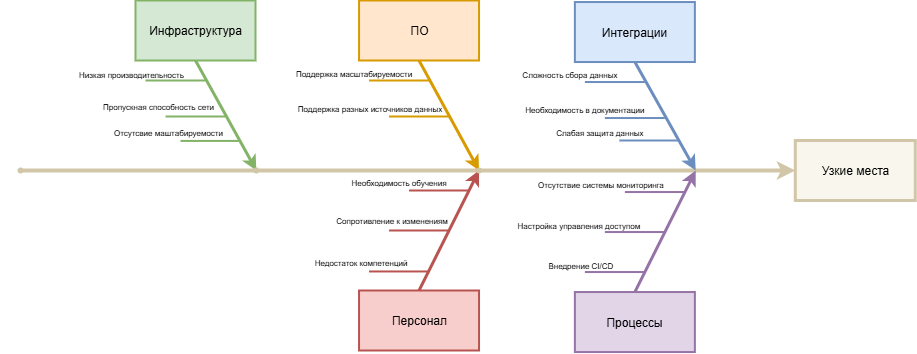

The diagram above was exported from draw.io. Its source (the exported page's mxGraphModel, read from the mxfile embedded in the PNG):
<mxGraphModel dx="2411" dy="872" grid="1" gridSize="10" guides="1" tooltips="1" connect="1" arrows="1" fold="1" page="1" pageScale="1" pageWidth="827" pageHeight="1169" math="0" shadow="0">
  <root>
    <mxCell id="bZcgU8KG57-F1ER2HjaA-0" />
    <mxCell id="bZcgU8KG57-F1ER2HjaA-1" parent="bZcgU8KG57-F1ER2HjaA-0" />
    <mxCell id="bZcgU8KG57-F1ER2HjaA-5" value="" style="edgeStyle=none;strokeWidth=4;rounded=0;startArrow=none;strokeColor=#D1C6A7;" parent="bZcgU8KG57-F1ER2HjaA-1" target="bZcgU8KG57-F1ER2HjaA-4" edge="1">
      <mxGeometry width="100" height="100" relative="1" as="geometry">
        <mxPoint x="600.21" y="190" as="sourcePoint" />
        <mxPoint x="243.54166666666677" y="140.00000000000006" as="targetPoint" />
      </mxGeometry>
    </mxCell>
    <mxCell id="bZcgU8KG57-F1ER2HjaA-259" value="" style="edgeStyle=none;strokeWidth=4;rounded=0;endArrow=none;startArrow=none;strokeColor=#D1C6A7;" parent="bZcgU8KG57-F1ER2HjaA-1" edge="1">
      <mxGeometry width="100" height="100" relative="1" as="geometry">
        <mxPoint x="379.93000000000006" y="190" as="sourcePoint" />
        <mxPoint x="600.21" y="190" as="targetPoint" />
      </mxGeometry>
    </mxCell>
    <mxCell id="bZcgU8KG57-F1ER2HjaA-261" value="" style="edgeStyle=none;strokeWidth=4;rounded=0;endArrow=none;startArrow=none;strokeColor=#D1C6A7;" parent="bZcgU8KG57-F1ER2HjaA-1" source="bZcgU8KG57-F1ER2HjaA-268" target="bZcgU8KG57-F1ER2HjaA-263" edge="1">
      <mxGeometry width="100" height="100" relative="1" as="geometry">
        <mxPoint x="-220" y="190" as="sourcePoint" />
        <mxPoint x="220" y="350" as="targetPoint" />
      </mxGeometry>
    </mxCell>
    <mxCell id="bZcgU8KG57-F1ER2HjaA-269" value="" style="edgeStyle=none;strokeWidth=4;rounded=0;endArrow=none;startArrow=none;" parent="bZcgU8KG57-F1ER2HjaA-1" source="bZcgU8KG57-F1ER2HjaA-268" edge="1">
      <mxGeometry width="100" height="100" relative="1" as="geometry">
        <mxPoint x="-220" y="190" as="sourcePoint" />
        <mxPoint x="160" y="190" as="targetPoint" />
      </mxGeometry>
    </mxCell>
    <mxCell id="bZcgU8KG57-F1ER2HjaA-270" value="" style="edgeStyle=none;strokeWidth=4;rounded=0;endArrow=none;startArrow=none;strokeColor=#D1C6A7;" parent="bZcgU8KG57-F1ER2HjaA-1" source="bZcgU8KG57-F1ER2HjaA-271" target="bZcgU8KG57-F1ER2HjaA-268" edge="1">
      <mxGeometry width="100" height="100" relative="1" as="geometry">
        <mxPoint x="-220" y="190" as="sourcePoint" />
        <mxPoint x="100" y="190" as="targetPoint" />
      </mxGeometry>
    </mxCell>
    <mxCell id="bZcgU8KG57-F1ER2HjaA-272" value="" style="edgeStyle=none;strokeWidth=4;rounded=0;endArrow=none;strokeColor=#D1C6A7;exitX=1.023;exitY=0.794;exitDx=0;exitDy=0;exitPerimeter=0;" parent="bZcgU8KG57-F1ER2HjaA-1" target="bZcgU8KG57-F1ER2HjaA-271" edge="1" source="bZcgU8KG57-F1ER2HjaA-271">
      <mxGeometry width="100" height="100" relative="1" as="geometry">
        <mxPoint x="-220" y="190" as="sourcePoint" />
        <mxPoint x="160.83000000000015" y="190" as="targetPoint" />
      </mxGeometry>
    </mxCell>
    <mxCell id="bZcgU8KG57-F1ER2HjaA-2" value="Инфраструктура" style="whiteSpace=wrap;strokeWidth=2;fillColor=#d5e8d4;strokeColor=#82b366;" parent="bZcgU8KG57-F1ER2HjaA-1" vertex="1">
      <mxGeometry x="40" y="20.000000000000057" width="120" height="60" as="geometry" />
    </mxCell>
    <mxCell id="bZcgU8KG57-F1ER2HjaA-4" value="Узкие места" style="whiteSpace=wrap;strokeWidth=3;fillColor=#f9f7ed;strokeColor=#D1C6A7;" parent="bZcgU8KG57-F1ER2HjaA-1" vertex="1">
      <mxGeometry x="699.7916666666667" y="160.00000000000006" width="120" height="60" as="geometry" />
    </mxCell>
    <mxCell id="bZcgU8KG57-F1ER2HjaA-6" value="" style="edgeStyle=none;exitX=0.5;exitY=1;strokeWidth=3;rounded=0;fillColor=#d5e8d4;strokeColor=#82b366;" parent="bZcgU8KG57-F1ER2HjaA-1" source="bZcgU8KG57-F1ER2HjaA-2" target="bZcgU8KG57-F1ER2HjaA-268" edge="1">
      <mxGeometry width="100" height="100" relative="1" as="geometry">
        <mxPoint x="100" y="100.00000000000006" as="sourcePoint" />
        <mxPoint x="160" y="190.00000000000006" as="targetPoint" />
      </mxGeometry>
    </mxCell>
    <mxCell id="bZcgU8KG57-F1ER2HjaA-8" value="" style="edgeStyle=none;endArrow=none;strokeWidth=2;rounded=0;fillColor=#d5e8d4;strokeColor=#82b366;" parent="bZcgU8KG57-F1ER2HjaA-1" edge="1">
      <mxGeometry width="100" height="100" relative="1" as="geometry">
        <mxPoint x="49.99999999999999" y="100.00000000000006" as="sourcePoint" />
        <mxPoint x="110" y="100.00000000000006" as="targetPoint" />
      </mxGeometry>
    </mxCell>
    <mxCell id="bZcgU8KG57-F1ER2HjaA-9" value="" style="edgeStyle=none;endArrow=none;strokeWidth=2;rounded=0;fillColor=#d5e8d4;strokeColor=#82b366;" parent="bZcgU8KG57-F1ER2HjaA-1" edge="1">
      <mxGeometry width="100" height="100" relative="1" as="geometry">
        <mxPoint x="70" y="136.00000000000006" as="sourcePoint" />
        <mxPoint x="130" y="136.00000000000006" as="targetPoint" />
      </mxGeometry>
    </mxCell>
    <mxCell id="bZcgU8KG57-F1ER2HjaA-37" value="Низкая производительность" style="text;spacingTop=-5;fontSize=8;align=center;verticalAlign=middle;points=[]" parent="bZcgU8KG57-F1ER2HjaA-1" vertex="1">
      <mxGeometry x="21" y="87.00000000000011" width="30" height="19.999999999999886" as="geometry" />
    </mxCell>
    <mxCell id="bZcgU8KG57-F1ER2HjaA-38" value="Пропускная способность сети" style="text;spacingTop=-5;fontSize=8;align=center;verticalAlign=middle;points=[]" parent="bZcgU8KG57-F1ER2HjaA-1" vertex="1">
      <mxGeometry x="48.059999999999974" y="119" width="30" height="19.999999999999886" as="geometry" />
    </mxCell>
    <mxCell id="bZcgU8KG57-F1ER2HjaA-65" value="ПО" style="whiteSpace=wrap;strokeWidth=2;fillColor=#ffe6cc;strokeColor=#d79b00;" parent="bZcgU8KG57-F1ER2HjaA-1" vertex="1">
      <mxGeometry x="263.54166666666674" y="20" width="120" height="60" as="geometry" />
    </mxCell>
    <mxCell id="bZcgU8KG57-F1ER2HjaA-66" value="Персонал" style="whiteSpace=wrap;strokeWidth=2;fillColor=#f8cecc;strokeColor=#b85450;" parent="bZcgU8KG57-F1ER2HjaA-1" vertex="1">
      <mxGeometry x="263.54166666666674" y="310" width="120" height="60" as="geometry" />
    </mxCell>
    <mxCell id="bZcgU8KG57-F1ER2HjaA-67" value="" style="edgeStyle=none;exitX=0.5;exitY=1;strokeWidth=3;rounded=0;fillColor=#ffe6cc;strokeColor=#d79b00;" parent="bZcgU8KG57-F1ER2HjaA-1" source="bZcgU8KG57-F1ER2HjaA-65" target="bZcgU8KG57-F1ER2HjaA-263" edge="1">
      <mxGeometry width="100" height="100" relative="1" as="geometry">
        <mxPoint x="323.54166666666674" y="99.99999999999997" as="sourcePoint" />
        <mxPoint x="383.54166666666674" y="190" as="targetPoint" />
      </mxGeometry>
    </mxCell>
    <mxCell id="bZcgU8KG57-F1ER2HjaA-69" value="" style="edgeStyle=none;endArrow=none;strokeWidth=2;rounded=0;fillColor=#ffe6cc;strokeColor=#d79b00;" parent="bZcgU8KG57-F1ER2HjaA-1" edge="1">
      <mxGeometry width="100" height="100" relative="1" as="geometry">
        <mxPoint x="273.54166666666686" y="99.99999999999997" as="sourcePoint" />
        <mxPoint x="333.54166666666674" y="99.99999999999997" as="targetPoint" />
      </mxGeometry>
    </mxCell>
    <mxCell id="bZcgU8KG57-F1ER2HjaA-70" value="" style="edgeStyle=none;endArrow=none;strokeWidth=2;rounded=0;fillColor=#ffe6cc;strokeColor=#d79b00;" parent="bZcgU8KG57-F1ER2HjaA-1" edge="1">
      <mxGeometry width="100" height="100" relative="1" as="geometry">
        <mxPoint x="293.54166666666674" y="135.99999999999997" as="sourcePoint" />
        <mxPoint x="353.54166666666663" y="135.99999999999997" as="targetPoint" />
      </mxGeometry>
    </mxCell>
    <mxCell id="bZcgU8KG57-F1ER2HjaA-75" value="" style="edgeStyle=none;endArrow=none;strokeWidth=2;rounded=0;fillColor=#f8cecc;strokeColor=#b85450;" parent="bZcgU8KG57-F1ER2HjaA-1" edge="1">
      <mxGeometry width="100" height="100" relative="1" as="geometry">
        <mxPoint x="313.54166666666674" y="210" as="sourcePoint" />
        <mxPoint x="373.54166666666686" y="210" as="targetPoint" />
      </mxGeometry>
    </mxCell>
    <mxCell id="bZcgU8KG57-F1ER2HjaA-76" value="" style="edgeStyle=none;endArrow=none;strokeWidth=2;rounded=0;fillColor=#f8cecc;strokeColor=#b85450;" parent="bZcgU8KG57-F1ER2HjaA-1" edge="1">
      <mxGeometry width="100" height="100" relative="1" as="geometry">
        <mxPoint x="293.54166666666674" y="250" as="sourcePoint" />
        <mxPoint x="353.54166666666663" y="250" as="targetPoint" />
      </mxGeometry>
    </mxCell>
    <mxCell id="bZcgU8KG57-F1ER2HjaA-80" value="" style="edgeStyle=none;endArrow=none;strokeWidth=2;rounded=0;fillColor=#f8cecc;strokeColor=#b85450;" parent="bZcgU8KG57-F1ER2HjaA-1" edge="1">
      <mxGeometry width="100" height="100" relative="1" as="geometry">
        <mxPoint x="273.54166666666674" y="290.97" as="sourcePoint" />
        <mxPoint x="333.54166666666674" y="290.97" as="targetPoint" />
      </mxGeometry>
    </mxCell>
    <mxCell id="bZcgU8KG57-F1ER2HjaA-98" value="Поддержка масштабируемости" style="text;spacingTop=-5;fontSize=8;align=center;verticalAlign=middle;points=[]" parent="bZcgU8KG57-F1ER2HjaA-1" vertex="1">
      <mxGeometry x="243.54166666666683" y="86.00000000000003" width="30" height="19.999999999999886" as="geometry" />
    </mxCell>
    <mxCell id="bZcgU8KG57-F1ER2HjaA-99" value="Поддержка разных источников данных" style="text;spacingTop=-5;fontSize=8;align=center;verticalAlign=middle;points=[]" parent="bZcgU8KG57-F1ER2HjaA-1" vertex="1">
      <mxGeometry x="259.54166666666674" y="120.99999999999991" width="30" height="19.999999999999886" as="geometry" />
    </mxCell>
    <mxCell id="bZcgU8KG57-F1ER2HjaA-101" value="Необходимость обучения" style="text;spacingTop=-5;fontSize=8;align=center;verticalAlign=middle;points=[]" parent="bZcgU8KG57-F1ER2HjaA-1" vertex="1">
      <mxGeometry x="288.54166666666674" y="195.00000000000023" width="30" height="19.999999999999886" as="geometry" />
    </mxCell>
    <mxCell id="bZcgU8KG57-F1ER2HjaA-102" value="Сопротивление к изменениям" style="text;spacingTop=-5;fontSize=8;align=center;verticalAlign=middle;points=[]" parent="bZcgU8KG57-F1ER2HjaA-1" vertex="1">
      <mxGeometry x="281.5416666666667" y="232.85999999999984" width="30" height="19.999999999999886" as="geometry" />
    </mxCell>
    <mxCell id="bZcgU8KG57-F1ER2HjaA-125" value="Недостаток компетенций" style="text;spacingTop=-5;fontSize=8;align=center;verticalAlign=middle;points=[]" parent="bZcgU8KG57-F1ER2HjaA-1" vertex="1">
      <mxGeometry x="250.5450000000001" y="275.00222222222243" width="30" height="19.999999999999886" as="geometry" />
    </mxCell>
    <mxCell id="bZcgU8KG57-F1ER2HjaA-126" value="Интеграции" style="whiteSpace=wrap;strokeWidth=2;fillColor=#dae8fc;strokeColor=#6c8ebf;" parent="bZcgU8KG57-F1ER2HjaA-1" vertex="1">
      <mxGeometry x="479.37499999999983" y="21.527777777777573" width="120" height="60" as="geometry" />
    </mxCell>
    <mxCell id="bZcgU8KG57-F1ER2HjaA-127" value="Процессы" style="whiteSpace=wrap;strokeWidth=2;fillColor=#e1d5e7;strokeColor=#9673a6;" parent="bZcgU8KG57-F1ER2HjaA-1" vertex="1">
      <mxGeometry x="479.37499999999983" y="311.5277777777776" width="120" height="60" as="geometry" />
    </mxCell>
    <mxCell id="bZcgU8KG57-F1ER2HjaA-128" value="" style="edgeStyle=none;exitX=0.5;exitY=1;strokeWidth=3;rounded=0;fillColor=#dae8fc;strokeColor=#6c8ebf;" parent="bZcgU8KG57-F1ER2HjaA-1" source="bZcgU8KG57-F1ER2HjaA-126" edge="1">
      <mxGeometry width="100" height="100" relative="1" as="geometry">
        <mxPoint x="539.3749999999999" y="101.52777777777757" as="sourcePoint" />
        <mxPoint x="600.21" y="190" as="targetPoint" />
      </mxGeometry>
    </mxCell>
    <mxCell id="bZcgU8KG57-F1ER2HjaA-129" value="" style="edgeStyle=none;exitX=0.5;exitY=0;strokeWidth=3;rounded=0;fillColor=#e1d5e7;strokeColor=#9673a6;" parent="bZcgU8KG57-F1ER2HjaA-1" edge="1">
      <mxGeometry width="100" height="100" relative="1" as="geometry">
        <mxPoint x="539.375" y="311.5277777777776" as="sourcePoint" />
        <mxPoint x="600.21" y="190" as="targetPoint" />
      </mxGeometry>
    </mxCell>
    <mxCell id="bZcgU8KG57-F1ER2HjaA-130" value="" style="edgeStyle=none;endArrow=none;strokeWidth=2;rounded=0;fillColor=#dae8fc;strokeColor=#6c8ebf;" parent="bZcgU8KG57-F1ER2HjaA-1" edge="1">
      <mxGeometry width="100" height="100" relative="1" as="geometry">
        <mxPoint x="489.37499999999994" y="101.52777777777757" as="sourcePoint" />
        <mxPoint x="549.3749999999999" y="101.52777777777757" as="targetPoint" />
      </mxGeometry>
    </mxCell>
    <mxCell id="bZcgU8KG57-F1ER2HjaA-131" value="" style="edgeStyle=none;endArrow=none;strokeWidth=2;rounded=0;fillColor=#dae8fc;strokeColor=#6c8ebf;" parent="bZcgU8KG57-F1ER2HjaA-1" edge="1">
      <mxGeometry width="100" height="100" relative="1" as="geometry">
        <mxPoint x="509.3749999999998" y="137.52777777777757" as="sourcePoint" />
        <mxPoint x="569.3749999999998" y="137.52777777777757" as="targetPoint" />
      </mxGeometry>
    </mxCell>
    <mxCell id="bZcgU8KG57-F1ER2HjaA-136" value="" style="edgeStyle=none;endArrow=none;strokeWidth=2;rounded=0;fillColor=#e1d5e7;strokeColor=#9673a6;" parent="bZcgU8KG57-F1ER2HjaA-1" edge="1">
      <mxGeometry width="100" height="100" relative="1" as="geometry">
        <mxPoint x="529.3749999999999" y="211.5277777777776" as="sourcePoint" />
        <mxPoint x="589.375" y="211.5277777777776" as="targetPoint" />
      </mxGeometry>
    </mxCell>
    <mxCell id="bZcgU8KG57-F1ER2HjaA-137" value="" style="edgeStyle=none;endArrow=none;strokeWidth=2;rounded=0;fillColor=#e1d5e7;strokeColor=#9673a6;" parent="bZcgU8KG57-F1ER2HjaA-1" edge="1">
      <mxGeometry width="100" height="100" relative="1" as="geometry">
        <mxPoint x="509.3749999999998" y="251.5277777777776" as="sourcePoint" />
        <mxPoint x="569.3749999999998" y="251.5277777777776" as="targetPoint" />
      </mxGeometry>
    </mxCell>
    <mxCell id="bZcgU8KG57-F1ER2HjaA-138" value="" style="edgeStyle=none;endArrow=none;strokeWidth=2;rounded=0;fillColor=#e1d5e7;strokeColor=#9673a6;" parent="bZcgU8KG57-F1ER2HjaA-1" edge="1">
      <mxGeometry width="100" height="100" relative="1" as="geometry">
        <mxPoint x="489.37499999999994" y="291.5277777777776" as="sourcePoint" />
        <mxPoint x="549.3749999999999" y="291.5277777777776" as="targetPoint" />
      </mxGeometry>
    </mxCell>
    <mxCell id="bZcgU8KG57-F1ER2HjaA-159" value="Сложность сбора данных" style="text;spacingTop=-5;fontSize=8;align=center;verticalAlign=middle;points=[];fillColor=none;strokeColor=none;" parent="bZcgU8KG57-F1ER2HjaA-1" vertex="1">
      <mxGeometry x="459.37499999999983" y="86.52777777777763" width="30" height="19.999999999999886" as="geometry" />
    </mxCell>
    <mxCell id="bZcgU8KG57-F1ER2HjaA-160" value="Необходимость в документации" style="text;spacingTop=-5;fontSize=8;align=center;verticalAlign=middle;points=[];fillColor=none;strokeColor=none;" parent="bZcgU8KG57-F1ER2HjaA-1" vertex="1">
      <mxGeometry x="474.37499999999983" y="121.52777777777752" width="30" height="19.999999999999886" as="geometry" />
    </mxCell>
    <mxCell id="bZcgU8KG57-F1ER2HjaA-162" value="Отсутствие системы мониторинга" style="text;spacingTop=-5;fontSize=8;align=center;verticalAlign=middle;points=[];fillColor=none;strokeColor=none;" parent="bZcgU8KG57-F1ER2HjaA-1" vertex="1">
      <mxGeometry x="490.3749999999998" y="196.52777777777783" width="30" height="19.999999999999886" as="geometry" />
    </mxCell>
    <mxCell id="bZcgU8KG57-F1ER2HjaA-163" value="Настройка управления доступом" style="text;spacingTop=-5;fontSize=8;align=center;verticalAlign=middle;points=[];fillColor=none;strokeColor=none;" parent="bZcgU8KG57-F1ER2HjaA-1" vertex="1">
      <mxGeometry x="468.3749999999998" y="237.52777777777743" width="30" height="19.999999999999886" as="geometry" />
    </mxCell>
    <mxCell id="bZcgU8KG57-F1ER2HjaA-164" value="Внедрение CI/CD" style="text;spacingTop=-5;fontSize=8;align=center;verticalAlign=middle;points=[];fillColor=none;strokeColor=none;" parent="bZcgU8KG57-F1ER2HjaA-1" vertex="1">
      <mxGeometry x="470.37499999999994" y="277.99777777777786" width="30" height="19.999999999999886" as="geometry" />
    </mxCell>
    <mxCell id="bZcgU8KG57-F1ER2HjaA-262" value="" style="edgeStyle=none;exitX=0.5;exitY=0;strokeWidth=3;rounded=0;endArrow=classic;endFill=1;fillColor=#f8cecc;strokeColor=#b85450;" parent="bZcgU8KG57-F1ER2HjaA-1" target="bZcgU8KG57-F1ER2HjaA-263" edge="1">
      <mxGeometry width="100" height="100" relative="1" as="geometry">
        <mxPoint x="323.54166666666697" y="310" as="sourcePoint" />
        <mxPoint x="410" y="340" as="targetPoint" />
      </mxGeometry>
    </mxCell>
    <mxCell id="bZcgU8KG57-F1ER2HjaA-263" value="" style="shape=waypoint;sketch=0;fillStyle=solid;size=6;pointerEvents=1;points=[];fillColor=none;resizable=0;rotatable=0;perimeter=centerPerimeter;snapToPoint=1;labelBackgroundColor=none;strokeColor=#D1C6A7;" parent="bZcgU8KG57-F1ER2HjaA-1" vertex="1">
      <mxGeometry x="363.54166666666697" y="170" width="40" height="40" as="geometry" />
    </mxCell>
    <mxCell id="bZcgU8KG57-F1ER2HjaA-268" value="" style="shape=waypoint;sketch=0;fillStyle=solid;size=6;pointerEvents=1;points=[];fillColor=none;resizable=0;rotatable=0;perimeter=centerPerimeter;snapToPoint=1;labelBackgroundColor=none;strokeColor=#D1C6A7;" parent="bZcgU8KG57-F1ER2HjaA-1" vertex="1">
      <mxGeometry x="140.82999999999998" y="170" width="40" height="40" as="geometry" />
    </mxCell>
    <mxCell id="bZcgU8KG57-F1ER2HjaA-271" value="" style="shape=waypoint;sketch=0;fillStyle=solid;size=6;pointerEvents=1;points=[];fillColor=none;resizable=0;rotatable=0;perimeter=centerPerimeter;snapToPoint=1;labelBackgroundColor=none;strokeColor=#D1C6A7;" parent="bZcgU8KG57-F1ER2HjaA-1" vertex="1">
      <mxGeometry x="-95" y="170" width="40" height="40" as="geometry" />
    </mxCell>
    <mxCell id="ZJ0rqAs1dfiDPyROng_y-0" value="" style="edgeStyle=none;endArrow=none;strokeWidth=2;rounded=0;fillColor=#d5e8d4;strokeColor=#82b366;" edge="1" parent="bZcgU8KG57-F1ER2HjaA-1">
      <mxGeometry width="100" height="100" relative="1" as="geometry">
        <mxPoint x="85" y="160.42000000000002" as="sourcePoint" />
        <mxPoint x="145" y="160.42000000000002" as="targetPoint" />
      </mxGeometry>
    </mxCell>
    <mxCell id="ZJ0rqAs1dfiDPyROng_y-1" value="Отсутсвие маштабируемости" style="text;spacingTop=-5;fontSize=8;align=center;verticalAlign=middle;points=[]" vertex="1" parent="bZcgU8KG57-F1ER2HjaA-1">
      <mxGeometry x="58.000000000000014" y="144.5" width="30" height="19.999999999999886" as="geometry" />
    </mxCell>
    <mxCell id="ZJ0rqAs1dfiDPyROng_y-3" value="" style="edgeStyle=none;endArrow=none;strokeWidth=2;rounded=0;fillColor=#dae8fc;strokeColor=#6c8ebf;" edge="1" parent="bZcgU8KG57-F1ER2HjaA-1">
      <mxGeometry width="100" height="100" relative="1" as="geometry">
        <mxPoint x="524" y="160" as="sourcePoint" />
        <mxPoint x="584" y="160" as="targetPoint" />
      </mxGeometry>
    </mxCell>
    <mxCell id="ZJ0rqAs1dfiDPyROng_y-4" value="Слабая защита данных" style="text;spacingTop=-5;fontSize=8;align=center;verticalAlign=middle;points=[];fillColor=none;strokeColor=none;" vertex="1" parent="bZcgU8KG57-F1ER2HjaA-1">
      <mxGeometry x="489.38" y="144.5" width="30" height="19.999999999999886" as="geometry" />
    </mxCell>
  </root>
</mxGraphModel>